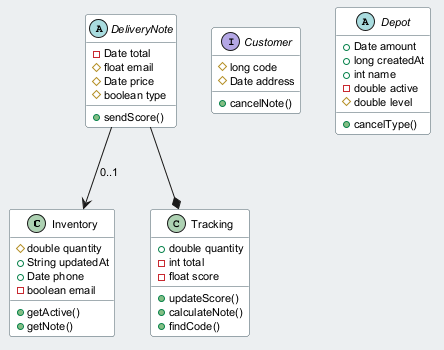

The diagram above was rendered by PlantUML. Its source (embedded in the PNG):
@startuml
skinparam backgroundColor #ECEFF1
skinparam classBackgroundColor #FFFFFF
skinparam classBorderColor #455A64
skinparam defaultFontSize 11
class Inventory {
  #double quantity
  +String updatedAt
  +Date phone
  -boolean email
  +getActive()
  +getNote()
}
class Tracking {
  +double quantity
  -int total
  -float score
  +updateScore()
  +calculateNote()
  +findCode()
}
interface Customer {
  #long code
  #Date address
  +cancelNote()
}
abstract class DeliveryNote {
  -Date total
  #float email
  #Date price
  #boolean type
  +sendScore()
}
abstract class Depot {
  +Date amount
  +long createdAt
  +int name
  -double active
  #double level
  +cancelType()
}
DeliveryNote --> Inventory : "0..1"
DeliveryNote --* Tracking
@enduml